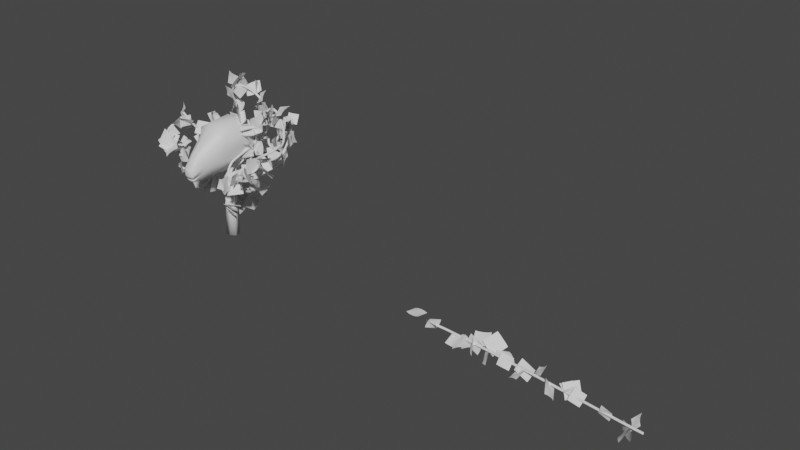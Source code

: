 # Source: SheepHeadPole.blend  (saved by Blender 3.3.6; exported with 4.5.12 LTS)
import bpy
from mathutils import Matrix  # noqa: F401  (used for matrix-valued properties, if any)

bpy.ops.wm.read_factory_settings(use_empty=True)
scene = bpy.context.scene
scene.name = 'Scene'

# ---- collections
col_collection = bpy.data.collections.new('Collection'); scene.collection.children.link(col_collection)

# ---- materials (node trees are filled in below, after node groups)
mat_material = bpy.data.materials.new('Material')
mat_material.alpha_threshold = 0.0
mat_material.use_transparent_shadow = False
mat_material.roughness = 0.5
mat_material.line_color = (0.0, 0.0, 0.0, 1.0)
mat_material_001 = bpy.data.materials.new('Material.001')
mat_material_001.use_transparent_shadow = False
mat_material_002 = bpy.data.materials.new('Material.002')
mat_material_002.use_transparent_shadow = False

# ---- node groups
ng_geometry_nodes = bpy.data.node_groups.new('Geometry Nodes', 'GeometryNodeTree')
_s = ng_geometry_nodes.interface.new_socket(name='Geometry', in_out='OUTPUT', socket_type='NodeSocketGeometry')
_s = ng_geometry_nodes.interface.new_socket(name='Geometry', in_out='INPUT', socket_type='NodeSocketGeometry')
_s = ng_geometry_nodes.interface.new_socket(name='Radius', in_out='INPUT', socket_type='NodeSocketFloat')
_s.subtype = 'DISTANCE'
_s.default_value = 1.0
_s.min_value = 0.0
_s = ng_geometry_nodes.interface.new_socket(name='Density Max', in_out='INPUT', socket_type='NodeSocketFloat')
_s.default_value = 10.0
_s.min_value = 0.0
ng_geometry_nodes.is_modifier = True
# nodes of 'Geometry Nodes' reference scene objects; filled in after objects exist

# ---- material node trees
mat_material.use_nodes = True; mat_material.node_tree.nodes.clear()
_N = mat_material.node_tree.nodes; _L = mat_material.node_tree.links
n0 = _N.new('ShaderNodeOutputMaterial'); n0.name = 'Material Output'; n0.location = (300, 300)
n1 = _N.new('ShaderNodeBsdfPrincipled'); n1.name = 'Principled BSDF'; n1.location = (10, 300)
n1.distribution = 'GGX'
n1.subsurface_method = 'RANDOM_WALK_SKIN'
n1.inputs[3].default_value = 1.45
n1.inputs[27].default_value = (0.0, 0.0, 0.0, 1.0)
n1.inputs[28].default_value = 1.0
_L.new(n1.outputs[0], n0.inputs[0])
n0.is_active_output = True
mat_material_001.use_nodes = True; mat_material_001.node_tree.nodes.clear()
_N = mat_material_001.node_tree.nodes; _L = mat_material_001.node_tree.links
n0 = _N.new('ShaderNodeBsdfPrincipled'); n0.name = 'Principled BSDF'; n0.location = (10, 300)
n0.distribution = 'GGX'
n0.subsurface_method = 'RANDOM_WALK_SKIN'
n0.inputs[3].default_value = 1.45
n0.inputs[27].default_value = (0.0, 0.0, 0.0, 1.0)
n0.inputs[28].default_value = 1.0
n1 = _N.new('ShaderNodeOutputMaterial'); n1.name = 'Material Output'; n1.location = (300, 300)
_L.new(n0.outputs[0], n1.inputs[0])
n1.is_active_output = True
mat_material_002.use_nodes = True; mat_material_002.node_tree.nodes.clear()
_N = mat_material_002.node_tree.nodes; _L = mat_material_002.node_tree.links
n0 = _N.new('ShaderNodeBsdfPrincipled'); n0.name = 'Principled BSDF'; n0.location = (10, 300)
n0.distribution = 'GGX'
n0.subsurface_method = 'RANDOM_WALK_SKIN'
n0.inputs[3].default_value = 1.45
n0.inputs[27].default_value = (0.0, 0.0, 0.0, 1.0)
n0.inputs[28].default_value = 1.0
n1 = _N.new('ShaderNodeOutputMaterial'); n1.name = 'Material Output'; n1.location = (300, 300)
_L.new(n0.outputs[0], n1.inputs[0])
n1.is_active_output = True

# ---- world
world_world = bpy.data.worlds.new('World'); scene.world = world_world
world_world.use_nodes = True; world_world.node_tree.nodes.clear()
_N = world_world.node_tree.nodes; _L = world_world.node_tree.links
n0 = _N.new('ShaderNodeOutputWorld'); n0.name = 'World Output'; n0.location = (300, 300)
n1 = _N.new('ShaderNodeBackground'); n1.name = 'Background'; n1.location = (10, 300)
n1.inputs[0].default_value = (0.05088, 0.05088, 0.05088, 1.0)
_L.new(n1.outputs[0], n0.inputs[0])
n0.is_active_output = True
world_world.color = (0.05088, 0.05088, 0.05088)
world_world.use_sun_shadow = False
world_world.sun_shadow_jitter_overblur = 0.0

# ---- meshes
me_cube_001 = bpy.data.meshes.new('Cube.001')
me_cube_001.from_pydata([(0.0, -3.036, -1.669), (0.0, -3.108, -0.8911), (0.0, 1.485, 1.869), (0.4043, -2.931, -1.648), (0.3851, -3.003, -0.9094), (1.148, 1.485, -0.9516), (1.215, 1.485, 1.432), (0.0, -2.883, -1.957), (0.3105, -2.768, -1.919), (0.5872, 1.485, -1.802), (0.0, 1.485, -1.893), (0.0, -3.128, -1.441), (1.268, 1.485, 0.05483), (0.4236, -3.024, -1.413), (0.7874, -1.27, -1.071), (0.7953, -0.9541, 0.9485), (0.0, -0.9541, 1.107), (0.0, -1.206, -1.899), (0.5482, -1.206, -1.808), (0.9024, -1.299, -0.3815), (0.4822, 1.485, 1.869), (0.2599, -3.005, -1.671), (0.2503, -3.077, -0.8911), (0.1873, 1.485, -1.893), (0.2011, -2.852, -1.957), (0.2695, -3.098, -1.432), (0.3103, -0.9541, 1.107), (0.2741, -1.206, -1.899), (0.0, 2.646, 1.301), (1.073, 2.646, -0.7023), (0.9909, 2.646, 1.193), (0.5704, 2.646, -1.295), (0.0, 2.646, -1.358), (1.155, 2.646, -0.01452), (0.5074, 2.646, 1.301), (0.2971, 2.646, -1.358), (1.1, -0.4268, -0.943), (0.5677, -0.4268, -1.802), (1.376, -0.4023, 1.21), (0.0, -0.3957, 1.715), (0.0, -0.4268, -1.893), (1.202, -0.4268, 0.06336), (0.2307, -0.4268, -1.893), (0.548, -0.4009, 1.703), (0.4084, -2.282, -0.01612), (0.0, -2.282, 0.04488), (0.0, -2.034, -2.048), (0.6259, -2.12, -0.8975), (0.5587, -2.106, -1.359), (0.4121, -2.033, -1.986), (0.1863, -2.282, 0.04488), (0.2204, -2.033, -2.052), (0.2599, -3.013, -1.659), (0.4043, -2.939, -1.635), (0.0, -3.043, -1.656), (0.0, -2.939, -1.635), (0.0, -2.106, -1.359), (0.0, -2.931, -1.648), (0.0, 3.363, -0.7375), (0.0, 3.413, 0.4224), (0.8058, 3.148, -0.7346), (0.6946, 3.315, 0.4434), (0.5268, 3.131, -0.9845), (0.0, 3.127, -1.017), (0.0, 3.422, -0.3509), (0.8495, 3.176, -0.3365), (0.5151, 3.362, -0.7419), (0.4934, 3.413, 0.4224), (0.382, 3.127, -1.017), (0.537, 3.424, -0.337)], [], [(23, 10, 32, 35), (47, 44, 4, 13), (25, 22, 1, 11), (51, 49, 8, 24), (48, 3, 8, 49), (20, 6, 30, 34), (21, 0, 7, 24), (53, 48, 47, 13), (53, 13, 25, 52), (5, 9, 31, 29), (50, 22, 4, 44), (43, 26, 15, 38), (36, 41, 19, 14), (36, 14, 18, 37), (42, 37, 18, 27), (41, 38, 15, 19), (40, 42, 27, 17), (39, 16, 26, 43), (45, 1, 22, 50), (6, 12, 33, 30), (11, 54, 52, 25), (3, 21, 24, 8), (12, 5, 29, 33), (46, 51, 24, 7), (13, 4, 22, 25), (2, 20, 34, 28), (31, 35, 68, 62), (29, 31, 62, 60), (30, 33, 65, 61), (28, 34, 67, 59), (33, 29, 60, 65), (35, 32, 63, 68), (9, 23, 35, 31), (2, 39, 43, 20), (10, 23, 42, 40), (12, 6, 38, 41), (23, 9, 37, 42), (5, 36, 37, 9), (5, 12, 41, 36), (20, 43, 38, 6), (17, 27, 51, 46), (16, 45, 50, 26), (26, 50, 44, 15), (14, 19, 47, 48), (14, 48, 49, 18), (27, 18, 49, 51), (19, 15, 44, 47), (48, 53, 55, 56), (57, 3, 48, 56), (3, 57, 0, 21), (54, 55, 53, 52), (69, 67, 61, 65), (66, 60, 62, 68), (66, 69, 65, 60), (58, 64, 69, 66), (58, 66, 68, 63), (64, 59, 67, 69), (34, 30, 61, 67)])
me_cube_001.polygons.foreach_set('use_smooth', [True] * 58)
_uv = me_cube_001.uv_layers.new(name='UVMap')
_uv.uv.foreach_set('vector', [0.375, 0.375, 0.375, 0.25, 0.375, 0.25, 0.375, 0.375, 0.4824, 0.6875, 0.625, 0.6875, 0.625, 0.75, 0.4824, 0.75, 0.4824, 0.875, 0.625, 0.875, 0.625, 1.0, 0.4824, 1.0, 0.375, 0.75, 0.375, 0.6875, 0.375, 0.75, 0.375, 0.875, 0.375, 0.6875, 0.375, 0.75, 0.375, 0.75, 0.375, 0.6875, 0.625, 0.375, 0.625, 0.5, 0.625, 0.5, 0.625, 0.375, 0.375, 0.875, 0.375, 1.0, 0.375, 1.0, 0.375, 0.875, 0.0, 0.0, 0.375, 0.6875, 0.4824, 0.6875, 0.4824, 0.75, 0.0, 0.0, 0.4824, 0.75, 0.4824, 0.875, 0.0, 0.0, 0.375, 0.5, 0.375, 0.5, 0.375, 0.5, 0.375, 0.5, 0.625, 0.75, 0.625, 0.875, 0.625, 0.75, 0.625, 0.6875, 0.625, 0.5, 0.625, 0.625, 0.625, 0.625, 0.625, 0.5625, 0.375, 0.5625, 0.4824, 0.5625, 0.4824, 0.625, 0.375, 0.625, 0.375, 0.5625, 0.375, 0.625, 0.375, 0.625, 0.375, 0.5625, 0.375, 0.5, 0.375, 0.5625, 0.375, 0.625, 0.375, 0.625, 0.4824, 0.5625, 0.625, 0.5625, 0.625, 0.625, 0.4824, 0.625, 0.375, 0.4375, 0.375, 0.5, 0.375, 0.625, 0.375, 0.625, 0.625, 0.4375, 0.625, 0.625, 0.625, 0.625, 0.625, 0.5, 0.625, 0.8125, 0.625, 1.0, 0.625, 0.875, 0.625, 0.75, 0.625, 0.5, 0.4824, 0.5, 0.4824, 0.5, 0.625, 0.5, 0.4824, 1.0, 0.0, 0.0, 0.0, 0.0, 0.4824, 0.875, 0.375, 0.75, 0.375, 0.875, 0.375, 0.875, 0.375, 0.75, 0.4824, 0.5, 0.375, 0.5, 0.375, 0.5, 0.4824, 0.5, 0.375, 0.8125, 0.375, 0.75, 0.375, 0.875, 0.375, 1.0, 0.4824, 0.75, 0.625, 0.75, 0.625, 0.875, 0.4824, 0.875, 0.625, 0.25, 0.625, 0.375, 0.625, 0.375, 0.625, 0.25, 0.375, 0.5, 0.375, 0.375, 0.375, 0.375, 0.375, 0.5, 0.375, 0.5, 0.375, 0.5, 0.375, 0.5, 0.375, 0.5, 0.625, 0.5, 0.4824, 0.5, 0.4824, 0.5, 0.625, 0.5, 0.625, 0.25, 0.625, 0.375, 0.625, 0.375, 0.625, 0.25, 0.4824, 0.5, 0.375, 0.5, 0.375, 0.5, 0.4824, 0.5, 0.375, 0.375, 0.375, 0.25, 0.375, 0.25, 0.375, 0.375, 0.375, 0.5, 0.375, 0.375, 0.375, 0.375, 0.375, 0.5, 0.625, 0.25, 0.625, 0.4375, 0.625, 0.5, 0.625, 0.375, 0.375, 0.25, 0.375, 0.375, 0.375, 0.5, 0.375, 0.4375, 0.4824, 0.5, 0.625, 0.5, 0.625, 0.5625, 0.4824, 0.5625, 0.375, 0.375, 0.375, 0.5, 0.375, 0.5625, 0.375, 0.5, 0.375, 0.5, 0.375, 0.5625, 0.375, 0.5625, 0.375, 0.5, 0.375, 0.5, 0.4824, 0.5, 0.4824, 0.5625, 0.375, 0.5625, 0.625, 0.375, 0.625, 0.5, 0.625, 0.5625, 0.625, 0.5, 0.375, 0.625, 0.375, 0.625, 0.375, 0.75, 0.375, 0.8125, 0.625, 0.625, 0.625, 0.8125, 0.625, 0.75, 0.625, 0.625, 0.625, 0.625, 0.625, 0.75, 0.625, 0.6875, 0.625, 0.625, 0.375, 0.625, 0.4824, 0.625, 0.4824, 0.6875, 0.375, 0.6875, 0.375, 0.625, 0.375, 0.6875, 0.375, 0.6875, 0.375, 0.625, 0.375, 0.625, 0.375, 0.625, 0.375, 0.6875, 0.375, 0.75, 0.4824, 0.625, 0.625, 0.625, 0.625, 0.6875, 0.4824, 0.6875, 0.375, 0.6875, 0.0, 0.0, 0.0, 0.0, 0.0, 0.0, 0.0, 0.0, 0.375, 0.75, 0.375, 0.6875, 0.0, 0.0, 0.375, 0.75, 0.0, 0.0, 0.375, 1.0, 0.375, 0.875, 0.0, 0.0, 0.0, 0.0, 0.0, 0.0, 0.0, 0.0, 0.4824, 0.375, 0.625, 0.375, 0.625, 0.5, 0.4824, 0.5, 0.375, 0.375, 0.375, 0.5, 0.375, 0.5, 0.375, 0.375, 0.375, 0.375, 0.4824, 0.375, 0.4824, 0.5, 0.375, 0.5, 0.375, 0.25, 0.4824, 0.25, 0.4824, 0.375, 0.375, 0.375, 0.375, 0.25, 0.375, 0.375, 0.375, 0.375, 0.375, 0.25, 0.4824, 0.25, 0.625, 0.25, 0.625, 0.375, 0.4824, 0.375, 0.625, 0.375, 0.625, 0.5, 0.625, 0.5, 0.625, 0.375])
me_cube_001.materials.append(mat_material)
me_cube_001.update()
me_cube_010 = bpy.data.meshes.new('Cube.010')
me_cube_010.from_pydata([(2.153, -0.1071, 0.258), (1.921, 0.08538, 0.9505), (2.137, 0.004702, 0.1804), (1.868, 0.2203, 0.9301), (1.199, -0.06128, 0.7958), (1.505, -0.1505, 0.02716), (1.251, -0.1963, 0.8161), (1.521, -0.2622, 0.1048), (2.751, 0.3401, 0.5567), (2.705, 0.3726, 0.7571), (2.736, 0.3731, 0.5012), (2.693, 0.4528, 0.7392), (1.875, 0.2833, 0.7986), (1.954, 0.0803, 0.8292), (1.214, 0.005928, 0.6727), (1.293, -0.1971, 0.7033), (2.705, 0.4696, 0.6962), (2.723, 0.3724, 0.7338), (1.861, -0.2412, 0.8161), (1.394, -0.4555, 0.6026), (1.894, -0.2463, 0.6948), (1.436, -0.4563, 0.4898), (2.013, 0.2465, 0.3306), (2.086, 0.06061, 0.3586), (1.381, -0.01432, 0.2374), (1.454, -0.2002, 0.2654), (2.738, 0.4509, 0.5886), (2.762, 0.3632, 0.6125), (2.24, 0.1308, 0.8789), (2.24, 0.1263, 0.8501), (1.929, 0.3047, 0.5586), (1.981, 0.1697, 0.5789), (1.282, 0.03563, 0.4491), (1.335, -0.09934, 0.4694), (2.74, 0.4578, 0.6449), (2.763, 0.3719, 0.6683), (0.9878, -0.1589, 0.6413), (1.22, -0.2263, 0.0597), (1.028, -0.261, 0.6567), (1.232, -0.3109, 0.1184), (0.9991, -0.108, 0.5482), (1.059, -0.2616, 0.5713), (1.136, -0.4571, 0.4951), (1.167, -0.4577, 0.4097), (1.126, -0.1233, 0.2188), (1.181, -0.264, 0.24), (1.051, -0.08552, 0.379), (1.091, -0.1877, 0.3944)], [], [(1, 9, 11, 3), (0, 7, 5, 2), (7, 39, 37, 5), (3, 4, 6, 1), (12, 14, 4, 3), (23, 25, 7, 0), (16, 11, 9, 17), (2, 10, 8, 0), (17, 29, 20, 13), (22, 26, 10, 2), (3, 11, 16, 12), (31, 35, 17, 13), (34, 16, 17, 35), (13, 20, 21, 15), (30, 32, 14, 12), (32, 46, 40, 14), (18, 19, 21, 20), (6, 19, 18, 1), (5, 37, 44, 24), (19, 42, 43, 21), (2, 5, 24, 22), (10, 26, 27, 8), (0, 8, 27, 23), (30, 34, 26, 22), (31, 33, 25, 23), (20, 29, 28, 18), (9, 28, 29, 17), (1, 18, 28, 9), (13, 15, 33, 31), (12, 16, 34, 30), (4, 36, 38, 6), (22, 24, 32, 30), (26, 34, 35, 27), (23, 27, 35, 31), (40, 41, 38, 36), (46, 47, 41, 40), (41, 43, 42, 38), (37, 39, 45, 44), (44, 45, 47, 46), (24, 44, 46, 32), (6, 38, 42, 19), (14, 40, 36, 4), (25, 45, 39, 7), (21, 43, 41, 15), (15, 41, 47, 33), (33, 47, 45, 25)])
me_cube_010.polygons.foreach_set('use_smooth', [True] * 46)
_uv = me_cube_010.uv_layers.new(name='UVMap')
_uv.uv.foreach_set('vector', [0.625, 0.75, 0.625, 0.75, 0.625, 0.5, 0.625, 0.5, 0.375, 0.75, 0.375, 0.75, 0.375, 0.5, 0.375, 0.5, 0.375, 0.75, 0.375, 0.75, 0.375, 0.5, 0.375, 0.5, 0.625, 0.5, 0.625, 0.5, 0.625, 0.75, 0.625, 0.75, 0.5865, 0.5, 0.5865, 0.5, 0.625, 0.5, 0.625, 0.5, 0.4371, 0.75, 0.4371, 0.75, 0.375, 0.75, 0.375, 0.75, 0.5865, 0.5, 0.625, 0.5, 0.625, 0.75, 0.5865, 0.75, 0.375, 0.5, 0.375, 0.5, 0.375, 0.75, 0.375, 0.75, 0.5865, 0.75, 0.5865, 0.75, 0.5865, 0.75, 0.5865, 0.75, 0.4371, 0.5, 0.4371, 0.5, 0.375, 0.5, 0.375, 0.5, 0.625, 0.5, 0.625, 0.5, 0.5865, 0.5, 0.5865, 0.5, 0.5118, 0.75, 0.5118, 0.75, 0.5865, 0.75, 0.5865, 0.75, 0.5118, 0.5, 0.5865, 0.5, 0.5865, 0.75, 0.5118, 0.75, 0.5865, 0.75, 0.5865, 0.75, 0.5865, 0.75, 0.5865, 0.75, 0.5118, 0.5, 0.5118, 0.5, 0.5865, 0.5, 0.5865, 0.5, 0.5118, 0.5, 0.5118, 0.5, 0.5865, 0.5, 0.5865, 0.5, 0.625, 0.75, 0.625, 0.75, 0.5865, 0.75, 0.5865, 0.75, 0.625, 0.75, 0.625, 0.75, 0.625, 0.75, 0.625, 0.75, 0.375, 0.5, 0.375, 0.5, 0.4371, 0.5, 0.4371, 0.5, 0.625, 0.75, 0.625, 0.75, 0.5865, 0.75, 0.5865, 0.75, 0.375, 0.5, 0.375, 0.5, 0.4371, 0.5, 0.4371, 0.5, 0.375, 0.5, 0.4371, 0.5, 0.4371, 0.75, 0.375, 0.75, 0.375, 0.75, 0.375, 0.75, 0.4371, 0.75, 0.4371, 0.75, 0.5118, 0.5, 0.5118, 0.5, 0.4371, 0.5, 0.4371, 0.5, 0.5118, 0.75, 0.5118, 0.75, 0.4371, 0.75, 0.4371, 0.75, 0.5865, 0.75, 0.5865, 0.75, 0.625, 0.75, 0.625, 0.75, 0.625, 0.75, 0.625, 0.75, 0.5865, 0.75, 0.5865, 0.75, 0.625, 0.75, 0.625, 0.75, 0.625, 0.75, 0.625, 0.75, 0.5865, 0.75, 0.5865, 0.75, 0.5118, 0.75, 0.5118, 0.75, 0.5865, 0.5, 0.5865, 0.5, 0.5118, 0.5, 0.5118, 0.5, 0.625, 0.5, 0.625, 0.5, 0.625, 0.75, 0.625, 0.75, 0.4371, 0.5, 0.4371, 0.5, 0.5118, 0.5, 0.5118, 0.5, 0.4371, 0.5, 0.5118, 0.5, 0.5118, 0.75, 0.4371, 0.75, 0.4371, 0.75, 0.4371, 0.75, 0.5118, 0.75, 0.5118, 0.75, 0.5865, 0.5, 0.5865, 0.75, 0.625, 0.75, 0.625, 0.5, 0.5118, 0.5, 0.5118, 0.75, 0.5865, 0.75, 0.5865, 0.5, 0.5865, 0.75, 0.5865, 0.75, 0.625, 0.75, 0.625, 0.75, 0.375, 0.5, 0.375, 0.75, 0.4371, 0.75, 0.4371, 0.5, 0.4371, 0.5, 0.4371, 0.75, 0.5118, 0.75, 0.5118, 0.5, 0.4371, 0.5, 0.4371, 0.5, 0.5118, 0.5, 0.5118, 0.5, 0.625, 0.75, 0.625, 0.75, 0.625, 0.75, 0.625, 0.75, 0.5865, 0.5, 0.5865, 0.5, 0.625, 0.5, 0.625, 0.5, 0.4371, 0.75, 0.4371, 0.75, 0.375, 0.75, 0.375, 0.75, 0.5865, 0.75, 0.5865, 0.75, 0.5865, 0.75, 0.5865, 0.75, 0.5865, 0.75, 0.5865, 0.75, 0.5118, 0.75, 0.5118, 0.75, 0.5118, 0.75, 0.5118, 0.75, 0.4371, 0.75, 0.4371, 0.75])
me_cube_010.materials.append(mat_material)
me_cube_010.update()
me_plane = bpy.data.meshes.new('Plane')
me_plane.from_pydata([(-0.5, 0.0, 0.09632), (0.5, 0.0, 0.09632), (-0.5, 1.0, 0.09632), (0.5, 1.0, 0.09632), (-0.5, 0.5, 0.09632), (0.0, 0.0, 0.0), (0.5, 0.5, 0.09632), (0.0, 1.0, 0.0), (0.0, 0.5, 0.0), (-0.5, 0.25, 0.09632), (0.25, 0.0, 0.01942), (0.5, 0.75, 0.09632), (-0.25, 1.0, 0.01942), (-0.5, 0.75, 0.09632), (-0.25, 0.0, 0.01942), (0.5, 0.25, 0.09632), (0.25, 1.0, 0.01942), (0.0, 0.75, 0.0), (0.0, 0.25, 0.0), (-0.25, 0.5, 0.01942), (0.25, 0.5, 0.01942), (0.25, 0.25, 0.01942), (-0.25, 0.25, 0.01942), (-0.25, 0.75, 0.01942), (0.25, 0.75, 0.01942)], [], [(24, 11, 3, 16), (23, 17, 7, 12), (22, 18, 8, 19), (21, 15, 6, 20), (18, 21, 20, 8), (5, 10, 21, 18), (10, 1, 15, 21), (9, 22, 19, 4), (0, 14, 22, 9), (14, 5, 18, 22), (13, 23, 12, 2), (4, 19, 23, 13), (19, 8, 17, 23), (17, 24, 16, 7), (8, 20, 24, 17), (20, 6, 11, 24)])
me_plane.polygons.foreach_set('use_smooth', [True] * 16)
_uv = me_plane.uv_layers.new(name='UVMap')
_uv.uv.foreach_set('vector', [0.75, 0.75, 1.0, 0.75, 1.0, 1.0, 0.75, 1.0, 0.25, 0.75, 0.5, 0.75, 0.5, 1.0, 0.25, 1.0, 0.25, 0.25, 0.5, 0.25, 0.5, 0.5, 0.25, 0.5, 0.75, 0.25, 1.0, 0.25, 1.0, 0.5, 0.75, 0.5, 0.5, 0.25, 0.75, 0.25, 0.75, 0.5, 0.5, 0.5, 0.5, 0.0, 0.75, 0.0, 0.75, 0.25, 0.5, 0.25, 0.75, 0.0, 1.0, 0.0, 1.0, 0.25, 0.75, 0.25, 0.0, 0.25, 0.25, 0.25, 0.25, 0.5, 0.0, 0.5, 0.0, 0.0, 0.25, 0.0, 0.25, 0.25, 0.0, 0.25, 0.25, 0.0, 0.5, 0.0, 0.5, 0.25, 0.25, 0.25, 0.0, 0.75, 0.25, 0.75, 0.25, 1.0, 0.0, 1.0, 0.0, 0.5, 0.25, 0.5, 0.25, 0.75, 0.0, 0.75, 0.25, 0.5, 0.5, 0.5, 0.5, 0.75, 0.25, 0.75, 0.5, 0.75, 0.75, 0.75, 0.75, 1.0, 0.5, 1.0, 0.5, 0.5, 0.75, 0.5, 0.75, 0.75, 0.5, 0.75, 0.75, 0.5, 1.0, 0.5, 1.0, 0.75, 0.75, 0.75])
me_plane.update()
me_cube_011 = bpy.data.meshes.new('Cube.011')
me_cube_011.from_pydata([(-0.3569, -0.4226, -2.516), (-0.2634, -0.393, 3.364), (-0.4809, 0.1674, -2.516), (-0.3782, 0.1531, 3.364), (0.4293, -0.1876, -2.516), (0.4644, -0.1754, 3.364), (0.388, 0.2888, -2.516), (0.4261, 0.2655, 3.364), (-0.02192, 0.4166, -2.516), (0.04669, 0.3838, 3.364), (0.06848, -0.4097, -2.516), (0.1304, -0.381, 3.364), (-0.2639, -0.393, -0.5139), (-0.3786, 0.1531, -0.5139), (0.4257, 0.2655, -0.5139), (0.464, -0.1754, -0.5139), (0.1299, -0.381, -0.5139), (0.04626, 0.3838, -0.5139), (-0.1297, -0.4002, 1.918), (-0.2652, 0.1403, 1.949), (0.5252, 0.2736, 2.08), (0.5808, -0.1642, 2.046), (0.259, -0.3777, 1.978), (0.1454, 0.3812, 2.033)], [], [(18, 1, 3, 19), (23, 9, 7, 20), (20, 7, 5, 21), (22, 11, 1, 18), (8, 6, 4, 10), (9, 3, 1, 11), (7, 9, 11, 5), (2, 8, 10, 0), (21, 5, 11, 22), (19, 3, 9, 23), (2, 13, 17, 8), (4, 15, 16, 10), (10, 16, 12, 0), (6, 14, 15, 4), (8, 17, 14, 6), (0, 12, 13, 2), (13, 19, 23, 17), (15, 21, 22, 16), (16, 22, 18, 12), (14, 20, 21, 15), (17, 23, 20, 14), (12, 18, 19, 13)])
me_cube_011.polygons.foreach_set('use_smooth', [True] * 22)
_uv = me_cube_011.uv_layers.new(name='UVMap')
_uv.uv.foreach_set('vector', [0.5625, 0.0, 0.625, 0.0, 0.625, 0.25, 0.5625, 0.25, 0.5625, 0.375, 0.625, 0.375, 0.625, 0.5, 0.5625, 0.5, 0.5625, 0.5, 0.625, 0.5, 0.625, 0.75, 0.5625, 0.75, 0.5625, 0.875, 0.625, 0.875, 0.625, 1.0, 0.5625, 1.0, 0.25, 0.5, 0.375, 0.5, 0.375, 0.75, 0.25, 0.75, 0.75, 0.5, 0.875, 0.5, 0.875, 0.75, 0.75, 0.75, 0.625, 0.5, 0.75, 0.5, 0.75, 0.75, 0.625, 0.75, 0.125, 0.5, 0.25, 0.5, 0.25, 0.75, 0.125, 0.75, 0.5625, 0.75, 0.625, 0.75, 0.625, 0.875, 0.5625, 0.875, 0.5625, 0.25, 0.625, 0.25, 0.625, 0.375, 0.5625, 0.375, 0.375, 0.25, 0.5, 0.25, 0.5, 0.375, 0.375, 0.375, 0.375, 0.75, 0.5, 0.75, 0.5, 0.875, 0.375, 0.875, 0.375, 0.875, 0.5, 0.875, 0.5, 1.0, 0.375, 1.0, 0.375, 0.5, 0.5, 0.5, 0.5, 0.75, 0.375, 0.75, 0.375, 0.375, 0.5, 0.375, 0.5, 0.5, 0.375, 0.5, 0.375, 0.0, 0.5, 0.0, 0.5, 0.25, 0.375, 0.25, 0.5, 0.25, 0.5625, 0.25, 0.5625, 0.375, 0.5, 0.375, 0.5, 0.75, 0.5625, 0.75, 0.5625, 0.875, 0.5, 0.875, 0.5, 0.875, 0.5625, 0.875, 0.5625, 1.0, 0.5, 1.0, 0.5, 0.5, 0.5625, 0.5, 0.5625, 0.75, 0.5, 0.75, 0.5, 0.375, 0.5625, 0.375, 0.5625, 0.5, 0.5, 0.5, 0.5, 0.0, 0.5625, 0.0, 0.5625, 0.25, 0.5, 0.25])
me_cube_011.materials.append(mat_material_001)
me_cube_011.update()

# ---- curves / text
cu_beziercurve = bpy.data.curves.new('BezierCurve', 'CURVE')
cu_beziercurve.dimensions = '3D'
_sp = cu_beziercurve.splines.new('BEZIER'); _sp.bezier_points.add(1)
_sp.bezier_points.foreach_set('co', [-1.0, 0.0, 0.0, 15.24, -0.5643, -0.7325])
_sp.bezier_points.foreach_set('handle_left', [-1.5, -0.5, 0.0, 14.24, -0.5643, -0.7325])
_sp.bezier_points.foreach_set('handle_right', [-0.5, 0.5, 0.0, 16.24, -0.5643, -0.7325])
for _p, _l, _r in zip(_sp.bezier_points, ['ALIGNED', 'ALIGNED'], ['ALIGNED', 'ALIGNED']): _p.handle_left_type = _l; _p.handle_right_type = _r
_sp.order_u = 0
_sp.order_v = 0
cu_beziercurve.use_path = True
cu_beziercurve.fill_mode = 'FULL'
cu_beziercurve_001 = bpy.data.curves.new('BezierCurve.001', 'CURVE')
cu_beziercurve_001.dimensions = '3D'
_sp = cu_beziercurve_001.splines.new('BEZIER'); _sp.bezier_points.add(9)
_sp.bezier_points.foreach_set('co', [-0.2142, 0.4713, -4.999, -0.1418, 0.9871, -4.239, 0.1018, 1.118, -2.468, -0.1836, 0.9897, -1.904, -0.6231, 1.277, -1.747, -1.133, 1.673, -0.917, -0.9163, 2.906, 0.5355, -0.3658, 3.384, -0.5995, -0.6107, 2.998, -0.9871, -0.8319, 3.119, -0.6815])
_sp.bezier_points.foreach_set('handle_left', [-0.2296, 0.4881, -5.305, -0.2935, 0.9101, -4.495, 0.2983, 1.205, -3.113, -0.09213, 0.9543, -1.994, -0.5254, 1.31, -1.898, -1.066, 1.522, -1.104, -1.171, 2.461, 0.4275, -0.3426, 3.458, -0.1565, -0.4075, 2.926, -1.273, -0.8264, 3.114, -0.7606])
_sp.bezier_points.foreach_set('handle_right', [-0.1988, 0.4545, -4.693, 0.2249, 1.173, -3.622, 0.06329, 1.101, -2.341, -0.3091, 1.038, -1.78, -0.7565, 1.233, -1.541, -1.274, 1.989, -0.5239, -0.6977, 3.288, 0.6283, -0.3843, 3.325, -0.9525, -0.6558, 3.014, -0.9237, -0.8375, 3.123, -0.6024])
for _p, _l, _r in zip(_sp.bezier_points, ['ALIGNED', 'ALIGNED', 'ALIGNED', 'ALIGNED', 'ALIGNED', 'ALIGNED', 'ALIGNED', 'ALIGNED', 'ALIGNED', 'ALIGNED'], ['ALIGNED', 'ALIGNED', 'ALIGNED', 'ALIGNED', 'ALIGNED', 'ALIGNED', 'ALIGNED', 'ALIGNED', 'ALIGNED', 'ALIGNED']): _p.handle_left_type = _l; _p.handle_right_type = _r
_sp.order_u = 0
_sp.order_v = 0
_sp = cu_beziercurve_001.splines.new('BEZIER'); _sp.bezier_points.add(6)
_sp.bezier_points.foreach_set('co', [0.5484, 0.7203, -4.505, 0.4872, 1.026, -1.901, 0.6017, 1.138, -1.776, 1.112, 2.307, 0.858, 1.091, 2.139, 1.292, 0.5574, 1.781, 2.071, 0.5783, 1.853, 2.646])
_sp.bezier_points.foreach_set('handle_left', [0.477, 0.9285, -5.35, 0.7148, 0.7135, -2.685, 0.5605, 1.096, -1.809, 1.151, 2.632, -0.1089, 1.125, 2.17, 1.223, 0.5473, 1.793, 2.023, 0.6027, 1.773, 2.526])
_sp.bezier_points.foreach_set('handle_right', [0.6198, 0.512, -3.659, 0.4656, 1.056, -1.827, 1.22, 1.773, -1.27, 1.109, 2.281, 0.9366, 1.008, 2.064, 1.456, 0.5865, 1.744, 2.209, 0.5538, 1.932, 2.766])
for _p, _l, _r in zip(_sp.bezier_points, ['ALIGNED', 'ALIGNED', 'ALIGNED', 'ALIGNED', 'ALIGNED', 'ALIGNED', 'ALIGNED'], ['ALIGNED', 'ALIGNED', 'ALIGNED', 'ALIGNED', 'ALIGNED', 'ALIGNED', 'ALIGNED']): _p.handle_left_type = _l; _p.handle_right_type = _r
_sp.order_u = 0
_sp.order_v = 0
_sp = cu_beziercurve_001.splines.new('BEZIER'); _sp.bezier_points.add(5)
_sp.bezier_points.foreach_set('co', [0.3495, 2.884, -3.389, -1.208, 2.631, -1.893, -3.662, 3.766, -0.07178, -2.831, 1.957, -0.1906, -2.099, 2.24, -0.9508, -2.489, 2.33, -0.6304])
_sp.bezier_points.foreach_set('handle_left', [0.7114, 3.532, -3.942, -0.7132, 1.871, -2.074, -3.412, 4.929, -0.7036, -3.244, 2.38, 0.03512, -1.798, 1.731, -1.046, -2.797, 2.646, -0.462])
_sp.bezier_points.foreach_set('handle_right', [-0.01245, 2.236, -2.835, -1.929, 3.738, -1.628, -3.779, 3.22, 0.2251, -2.44, 1.556, -0.4043, -2.337, 2.641, -0.8761, -2.18, 2.014, -0.7988])
for _p, _l, _r in zip(_sp.bezier_points, ['ALIGNED', 'ALIGNED', 'ALIGNED', 'ALIGNED', 'ALIGNED', 'ALIGNED'], ['ALIGNED', 'ALIGNED', 'ALIGNED', 'ALIGNED', 'ALIGNED', 'ALIGNED']): _p.handle_left_type = _l; _p.handle_right_type = _r
_sp.order_u = 0
_sp.order_v = 0
_sp = cu_beziercurve_001.splines.new('BEZIER'); _sp.bezier_points.add(3)
_sp.bezier_points.foreach_set('co', [-0.001701, 3.161, -2.058, 1.345, 3.887, 0.8856, -0.8289, 3.291, 3.521, -1.881, 3.622, 1.87])
_sp.bezier_points.foreach_set('handle_left', [-0.0141, 2.905, -2.641, 1.371, 3.61, 0.1545, -0.04089, 4.012, 3.266, -2.028, 3.123, 2.707])
_sp.bezier_points.foreach_set('handle_right', [0.01355, 3.475, -1.342, 1.309, 4.277, 1.912, -1.276, 2.881, 3.665, -1.791, 3.93, 1.353])
for _p, _l, _r in zip(_sp.bezier_points, ['ALIGNED', 'ALIGNED', 'ALIGNED', 'ALIGNED'], ['ALIGNED', 'ALIGNED', 'ALIGNED', 'ALIGNED']): _p.handle_left_type = _l; _p.handle_right_type = _r
_sp.order_u = 0
_sp.order_v = 0
_sp = cu_beziercurve_001.splines.new('BEZIER'); _sp.bezier_points.add(5)
_sp.bezier_points.foreach_set('co', [0.6501, 1.549, -4.003, 0.7625, 1.829, -2.423, 1.927, 2.417, 1.275, 3.266, 2.67, 2.785, 4.665, 1.908, 0.6093, 3.115, 2.106, 0.6566])
_sp.bezier_points.foreach_set('handle_left', [0.6458, 1.507, -4.159, 0.6872, 1.805, -2.564, 1.574, 2.167, 0.2088, 2.549, 2.789, 2.907, 5.141, 2.056, 1.357, 3.09, 1.934, 0.0175])
_sp.bezier_points.foreach_set('handle_right', [0.6545, 1.591, -3.848, 1.299, 2.0, -1.42, 2.153, 2.577, 1.958, 4.14, 2.525, 2.636, 4.314, 1.799, 0.05826, 3.141, 2.277, 1.296])
for _p, _l, _r in zip(_sp.bezier_points, ['ALIGNED', 'ALIGNED', 'ALIGNED', 'ALIGNED', 'ALIGNED', 'ALIGNED'], ['ALIGNED', 'ALIGNED', 'ALIGNED', 'ALIGNED', 'ALIGNED', 'ALIGNED']): _p.handle_left_type = _l; _p.handle_right_type = _r
_sp.order_u = 0
_sp.order_v = 0
_sp = cu_beziercurve_001.splines.new('BEZIER'); _sp.bezier_points.add(5)
_sp.bezier_points.foreach_set('co', [-0.2711, 0.8766, -4.286, -0.138, 0.965, -3.357, -0.2215, 0.4862, -1.945, -0.6035, 0.3909, -1.765, -1.228, -0.5188, -1.302, -0.8669, -0.9294, -1.871])
_sp.bezier_points.foreach_set('handle_left', [-0.2622, 0.7827, -4.451, -0.1483, 0.9658, -3.546, -0.2614, 0.8094, -2.282, -0.4664, 0.4169, -1.801, -1.254, -0.156, -1.263, -0.8515, -1.339, -1.834])
_sp.bezier_points.foreach_set('handle_right', [-0.28, 0.9705, -4.122, -0.1141, 0.9632, -2.912, -0.2093, 0.3867, -1.841, -1.091, 0.2986, -1.634, -1.199, -0.927, -1.345, -0.8824, -0.5197, -1.907])
for _p, _l, _r in zip(_sp.bezier_points, ['ALIGNED', 'ALIGNED', 'ALIGNED', 'ALIGNED', 'ALIGNED', 'ALIGNED'], ['ALIGNED', 'ALIGNED', 'ALIGNED', 'ALIGNED', 'ALIGNED', 'ALIGNED']): _p.handle_left_type = _l; _p.handle_right_type = _r
_sp.order_u = 0
_sp.order_v = 0
_sp = cu_beziercurve_001.splines.new('BEZIER'); _sp.bezier_points.add(2)
_sp.bezier_points.foreach_set('co', [-1.251, 0.989, 0.05668, -1.49, -0.4196, 0.8741, -2.223, -1.2, 2.358])
_sp.bezier_points.foreach_set('handle_left', [-1.23, 1.172, -0.1286, -1.444, -0.2062, 0.5805, -1.719, -1.221, 1.974])
_sp.bezier_points.foreach_set('handle_right', [-1.273, 0.8064, 0.242, -1.564, -0.7663, 1.351, -2.907, -1.173, 2.879])
for _p, _l, _r in zip(_sp.bezier_points, ['ALIGNED', 'ALIGNED', 'ALIGNED'], ['ALIGNED', 'ALIGNED', 'ALIGNED']): _p.handle_left_type = _l; _p.handle_right_type = _r
_sp.order_u = 0
_sp.order_v = 0
_sp = cu_beziercurve_001.splines.new('BEZIER'); _sp.bezier_points.add(5)
_sp.bezier_points.foreach_set('co', [-0.1204, 0.4614, -5.753, -0.1316, 0.3949, -4.133, -0.5047, 0.858, -3.593, -1.636, 0.1252, -2.934, -2.762, -0.1349, -4.106, -2.13, 0.1192, -4.166])
_sp.bezier_points.foreach_set('handle_left', [-0.3508, 0.6391, -5.961, -0.07402, 0.3986, -4.486, -0.4558, 0.9068, -3.743, -1.226, 0.3028, -3.056, -3.37, -0.4756, -3.41, -2.133, 0.1653, -4.478])
_sp.bezier_points.foreach_set('handle_right', [0.2693, 0.1609, -5.401, -0.1582, 0.3932, -3.97, -0.6417, 0.7211, -3.172, -2.508, -0.252, -2.675, -2.567, -0.02578, -4.329, -2.128, 0.07312, -3.854])
for _p, _l, _r in zip(_sp.bezier_points, ['ALIGNED', 'ALIGNED', 'ALIGNED', 'ALIGNED', 'ALIGNED', 'ALIGNED'], ['ALIGNED', 'ALIGNED', 'ALIGNED', 'ALIGNED', 'ALIGNED', 'ALIGNED']): _p.handle_left_type = _l; _p.handle_right_type = _r
_sp.order_u = 0
_sp.order_v = 0
_sp = cu_beziercurve_001.splines.new('BEZIER'); _sp.bezier_points.add(4)
_sp.bezier_points.foreach_set('co', [-3.587, -1.002, -2.339, -3.032, 2.162, -1.276, -4.908, -0.8868, -0.5395, -4.007, 0.07243, -1.18, -4.147, -0.0687, -1.075])
_sp.bezier_points.foreach_set('handle_left', [-4.468, -1.482, -1.454, -2.241, 2.135, -2.332, -5.806, -0.1235, 1.073, -4.016, -0.5594, -1.526, -4.105, 0.06181, -1.056])
_sp.bezier_points.foreach_set('handle_right', [-2.707, -0.5211, -3.224, -4.231, 2.203, 0.3209, -4.584, -1.162, -1.121, -4.005, 0.1937, -1.114, -4.189, -0.1992, -1.094])
for _p, _l, _r in zip(_sp.bezier_points, ['ALIGNED', 'ALIGNED', 'ALIGNED', 'ALIGNED', 'ALIGNED'], ['ALIGNED', 'ALIGNED', 'ALIGNED', 'ALIGNED', 'ALIGNED']): _p.handle_left_type = _l; _p.handle_right_type = _r
_sp.order_u = 0
_sp.order_v = 0
_sp = cu_beziercurve_001.splines.new('BEZIER'); _sp.bezier_points.add(5)
_sp.bezier_points.foreach_set('co', [0.4875, 0.9521, -5.285, 0.2989, 4.645, -2.209, 1.644, 5.898, 0.3753, 2.381, 3.24, -1.909, 1.508, 3.82, -2.045, 1.79, 3.739, -1.884])
_sp.bezier_points.foreach_set('handle_left', [0.5853, -0.518, -5.314, 0.2246, 3.918, -3.079, 0.6179, 6.857, 0.5233, 3.681, 3.076, -0.9329, 1.279, 3.614, -2.477, 1.691, 3.858, -1.84])
_sp.bezier_points.foreach_set('handle_right', [0.4121, 2.086, -5.263, 0.3911, 5.549, -1.126, 2.831, 4.788, 0.2041, 1.959, 3.294, -2.226, 1.577, 3.883, -1.914, 1.889, 3.62, -1.927])
for _p, _l, _r in zip(_sp.bezier_points, ['ALIGNED', 'ALIGNED', 'ALIGNED', 'ALIGNED', 'ALIGNED', 'ALIGNED'], ['ALIGNED', 'ALIGNED', 'ALIGNED', 'ALIGNED', 'ALIGNED', 'ALIGNED']): _p.handle_left_type = _l; _p.handle_right_type = _r
_sp.order_u = 0
_sp.order_v = 0
_sp = cu_beziercurve_001.splines.new('BEZIER'); _sp.bezier_points.add(3)
_sp.bezier_points.foreach_set('co', [-0.3385, 3.341, -4.22, -0.8265, 5.373, -2.406, -1.773, 6.242, -2.287, -1.424, 5.574, -2.716])
_sp.bezier_points.foreach_set('handle_left', [-0.1687, 2.661, -4.821, -0.4495, 4.662, -2.857, -1.564, 6.492, -1.824, -1.778, 5.719, -2.87])
_sp.bezier_points.foreach_set('handle_right', [-0.5083, 4.02, -3.62, -1.058, 5.809, -2.13, -1.925, 6.06, -2.624, -1.071, 5.429, -2.562])
for _p, _l, _r in zip(_sp.bezier_points, ['ALIGNED', 'ALIGNED', 'ALIGNED', 'ALIGNED'], ['ALIGNED', 'ALIGNED', 'ALIGNED', 'ALIGNED']): _p.handle_left_type = _l; _p.handle_right_type = _r
_sp.order_u = 0
_sp.order_v = 0
_sp = cu_beziercurve_001.splines.new('BEZIER'); _sp.bezier_points.add(4)
_sp.bezier_points.foreach_set('co', [0.4161, 1.704, -5.19, 1.854, 2.07, -3.416, 2.829, 0.9418, -0.9013, 3.803, 0.2024, -0.1419, 5.176, 1.231, 0.9779])
_sp.bezier_points.foreach_set('handle_left', [0.1051, 1.642, -5.631, 1.856, 2.186, -3.947, 2.461, 1.249, -1.315, 3.49, 0.4456, -0.4133, 5.25, 0.383, 0.5984])
_sp.bezier_points.foreach_set('handle_right', [1.15, 1.85, -4.148, 1.851, 1.935, -2.797, 3.107, 0.709, -0.5878, 4.409, -0.27, 0.3854, 5.101, 2.08, 1.357])
for _p, _l, _r in zip(_sp.bezier_points, ['ALIGNED', 'ALIGNED', 'ALIGNED', 'ALIGNED', 'ALIGNED'], ['ALIGNED', 'ALIGNED', 'ALIGNED', 'ALIGNED', 'ALIGNED']): _p.handle_left_type = _l; _p.handle_right_type = _r
_sp.order_u = 0
_sp.order_v = 0
_sp = cu_beziercurve_001.splines.new('BEZIER'); _sp.bezier_points.add(3)
_sp.bezier_points.foreach_set('co', [3.708, 0.2865, -0.2215, 4.99, -1.104, -0.2256, 3.292, -1.149, -1.255, 3.664, -1.077, -0.9987])
_sp.bezier_points.foreach_set('handle_left', [3.216, 0.4177, -0.2096, 5.185, -0.7394, 0.07227, 3.661, -1.696, -1.31, 3.417, -0.809, -1.011])
_sp.bezier_points.foreach_set('handle_right', [4.2, 0.1554, -0.2334, 4.736, -1.578, -0.6126, 3.088, -0.8469, -1.225, 3.912, -1.346, -0.9858])
for _p, _l, _r in zip(_sp.bezier_points, ['ALIGNED', 'ALIGNED', 'ALIGNED', 'ALIGNED'], ['ALIGNED', 'ALIGNED', 'ALIGNED', 'ALIGNED']): _p.handle_left_type = _l; _p.handle_right_type = _r
_sp.order_u = 0
_sp.order_v = 0
_sp = cu_beziercurve_001.splines.new('BEZIER'); _sp.bezier_points.add(4)
_sp.bezier_points.foreach_set('co', [1.253, 2.111, -0.4573, 1.267, 0.1258, -0.996, 1.562, -0.6486, -1.869, 2.118, -0.4482, -1.555, 2.492, -0.5875, -1.862])
_sp.bezier_points.foreach_set('handle_left', [1.176, 2.344, -0.4881, 1.257, 0.8937, -0.7125, 1.33, -0.5866, -1.724, 1.897, -0.4684, -1.568, 2.44, -0.6819, -2.034])
_sp.bezier_points.foreach_set('handle_right', [1.302, 1.963, -0.4377, 1.271, -0.1294, -1.09, 1.747, -0.6981, -1.984, 2.32, -0.4297, -1.544, 2.544, -0.4932, -1.69])
for _p, _l, _r in zip(_sp.bezier_points, ['ALIGNED', 'ALIGNED', 'ALIGNED', 'ALIGNED', 'ALIGNED'], ['ALIGNED', 'ALIGNED', 'ALIGNED', 'ALIGNED', 'ALIGNED']): _p.handle_left_type = _l; _p.handle_right_type = _r
_sp.order_u = 0
_sp.order_v = 0
_sp = cu_beziercurve_001.splines.new('BEZIER'); _sp.bezier_points.add(1)
_sp.bezier_points.foreach_set('co', [1.518, -0.5933, -1.916, 1.657, -1.231, -3.027])
_sp.bezier_points.foreach_set('handle_left', [1.117, -0.5291, -1.685, 1.803, -1.017, -2.639])
_sp.bezier_points.foreach_set('handle_right', [1.918, -0.6575, -2.148, 1.511, -1.446, -3.415])
for _p, _l, _r in zip(_sp.bezier_points, ['ALIGNED', 'ALIGNED'], ['ALIGNED', 'ALIGNED']): _p.handle_left_type = _l; _p.handle_right_type = _r
_sp.order_u = 0
_sp.order_v = 0
cu_beziercurve_001.materials.append(mat_material_002)
cu_beziercurve_001.use_path = True
cu_beziercurve_001.fill_mode = 'FULL'

# ---- objects
ob_empty = bpy.data.objects.new('Empty', None)
ob_empty_001 = bpy.data.objects.new('Empty.001', None)
ob_cube = bpy.data.objects.new('Cube', me_cube_001)
ob_cube_001 = bpy.data.objects.new('Cube.001', me_cube_010)
ob_beziercurve = bpy.data.objects.new('BezierCurve', cu_beziercurve)
ob_plane = bpy.data.objects.new('Plane', me_plane)
ob_cube_002 = bpy.data.objects.new('Cube.002', me_cube_011)
ob_beziercurve_001 = bpy.data.objects.new('BezierCurve.001', cu_beziercurve_001)
_N = ng_geometry_nodes.nodes; _L = ng_geometry_nodes.links
n0 = _N.new('GeometryNodeCurvePrimitiveCircle'); n0.name = 'Curve Circle'; n0.location = (-165, -104)
n0.inputs[0].default_value = 8
n1 = _N.new('GeometryNodeCurveToMesh'); n1.name = 'Curve to Mesh'; n1.location = (176, 8)
n2 = _N.new('GeometryNodeDistributePointsOnFaces'); n2.name = 'Distribute Points on Faces'; n2.location = (335, -126)
n2.distribute_method = 'POISSON'
n2.use_legacy_normal = True
n2.inputs[4].default_value = 4.2
n3 = _N.new('GeometryNodeObjectInfo'); n3.name = 'Object Info'; n3.location = (54, -209)
n3.inputs[0].default_value = ob_plane
n4 = _N.new('ShaderNodeMath'); n4.name = 'Math'; n4.location = (-388, -109)
n4.operation = 'DIVIDE'
n4.inputs[1].default_value = 100.0
n5 = _N.new('FunctionNodeRandomValue'); n5.name = 'Random Value.001'; n5.location = (252, -426)
n5.data_type = 'FLOAT_VECTOR'
n5.inputs[1].default_value = (6.283, 6.283, 6.283)
n6 = _N.new('FunctionNodeRandomValue'); n6.name = 'Random Value'; n6.location = (252, -426)
n6.data_type = 'FLOAT_VECTOR'
n6.inputs[1].default_value = (6.283, 6.283, 6.283)
n7 = _N.new('ShaderNodeMath'); n7.name = 'Math.001'; n7.location = (-344, -307)
n7.operation = 'DIVIDE'
n7.inputs[1].default_value = 5.0
n8 = _N.new('FunctionNodeRandomValue'); n8.name = 'Random Value.002'; n8.location = (429, -510)
n8.inputs[2].default_value = 0.8
n8.inputs[3].default_value = 1.2
n9 = _N.new('NodeGroupInput'); n9.name = 'Group Input'; n9.location = (-622, -9)
n10 = _N.new('GeometryNodeJoinGeometry'); n10.name = 'Join Geometry'; n10.location = (761, 32)
n11 = _N.new('GeometryNodeInstanceOnPoints'); n11.name = 'Instance on Points'; n11.location = (588, -123)
n12 = _N.new('NodeGroupOutput'); n12.name = 'Group Output'; n12.location = (1218, 34)
n13 = _N.new('GeometryNodeRealizeInstances'); n13.name = 'Realize Instances'; n13.location = (997, 33)
n14 = _N.new('GeometryNodeInputNamedAttribute'); n14.name = 'Named Attribute'; n14.location = (151, 8)
n14.inputs[0].default_value = 'radius'
n15 = _N.new('GeometryNodeSwitch'); n15.name = 'Switch'; n15.location = (151, 8)
n15.input_type = 'FLOAT'
n15.inputs[1].default_value = 1.0
_L.new(n0.outputs[0], n1.inputs[1])
_L.new(n9.outputs[0], n1.inputs[0])
_L.new(n9.outputs[1], n4.inputs[0])
_L.new(n4.outputs[0], n0.inputs[4])
_L.new(n1.outputs[0], n2.inputs[0])
_L.new(n2.outputs[0], n11.inputs[0])
_L.new(n1.outputs[0], n10.inputs[0])
_L.new(n11.outputs[0], n10.inputs[0])
_L.new(n3.outputs[4], n11.inputs[2])
_L.new(n9.outputs[2], n7.inputs[0])
_L.new(n7.outputs[0], n2.inputs[3])
_L.new(n6.outputs[0], n11.inputs[5])
_L.new(n8.outputs[1], n11.inputs[6])
_L.new(n10.outputs[0], n13.inputs[0])
_L.new(n13.outputs[0], n12.inputs[0])
_L.new(n14.outputs[1], n15.inputs[0])
_L.new(n14.outputs[0], n15.inputs[2])
_L.new(n15.outputs[0], n1.inputs[2])
n12.is_active_output = True

# ---- transforms, parenting, visibility, modifiers, constraints
ob_empty.location = (-6.184, 0.0, 0.0)
ob_empty.rotation_euler = (1.571, -0.0, 1.571)
ob_empty.scale = (1.66, 1.66, 1.66)
ob_empty.empty_display_type = 'IMAGE'
ob_empty.empty_display_size = 5.0
ob_empty_001.location = (0.0, 9.396, 0.0)
ob_empty_001.rotation_euler = (1.571, -0.0, 0.0)
ob_empty_001.empty_display_type = 'IMAGE'
ob_empty_001.empty_display_size = 5.0
ob_cube.location = (0.0, 0.0, 7.381)
_m = ob_cube.modifiers.new('Mirror', 'MIRROR')
_m.use_clip = True
ob_cube_001.parent = ob_cube
ob_cube_001.location = (0.0, 1.478, 0.622)
_m = ob_cube_001.modifiers.new('Mirror', 'MIRROR')
_m.use_clip = True
ob_beziercurve.location = (20.92, 0.0, 0.0)
_m = ob_beziercurve.modifiers.new('GeometryNodes', 'NODES')
_m.node_group = ng_geometry_nodes
_gi = [s.identifier for s in ng_geometry_nodes.interface.items_tree if s.item_type == 'SOCKET' and s.in_out == 'INPUT']
_m[_gi[1]] = 8.82  # Radius
_m[_gi[2]] = 12.74  # Density Max
ob_plane.location = (18.4, 0.0, 0.0)
_m = ob_plane.modifiers.new('SimpleDeform', 'SIMPLE_DEFORM')
_m.deform_method = 'BEND'
_m.factor = 0.1902
_m.angle = 0.1902
ob_cube_002.location = (0.04459, 0.7628, 2.313)
ob_beziercurve_001.location = (0.0, 0.0, 7.381)
_m = ob_beziercurve_001.modifiers.new('GeometryNodes', 'NODES')
_m.node_group = ng_geometry_nodes
_gi = [s.identifier for s in ng_geometry_nodes.interface.items_tree if s.item_type == 'SOCKET' and s.in_out == 'INPUT']
_m[_gi[1]] = 8.82  # Radius
_m[_gi[2]] = 12.74  # Density Max

# ---- collection membership
col_collection.objects.link(ob_empty)
col_collection.objects.link(ob_empty_001)
col_collection.objects.link(ob_cube)
col_collection.objects.link(ob_cube_001)
col_collection.objects.link(ob_beziercurve)
col_collection.objects.link(ob_plane)
col_collection.objects.link(ob_cube_002)
col_collection.objects.link(ob_beziercurve_001)

# ---- scene / render settings (as saved in the file)
scene.frame_start = 1; scene.frame_end = 250; scene.frame_set(1)
scene.render.engine = 'BLENDER_EEVEE_NEXT'
scene.cycles.sampling_pattern = 'TABULATED_SOBOL'
scene.cycles.use_light_tree = False
scene.view_settings.view_transform = 'Filmic'
bpy.context.view_layer.update()

# ---- added for rendering (the .blend has no active camera and no usable light): camera, sun
cam_auto = bpy.data.cameras.new('AutoCamera')
cam_auto.lens = 50.0
cam_auto.sensor_width = 36.0
cam_auto.clip_end = 1000.0
ob_auto_camera = bpy.data.objects.new('AutoCamera', cam_auto)
scene.collection.objects.link(ob_auto_camera)
ob_auto_camera.location = (58.5134, -49.4061, 39.393)
ob_auto_camera.rotation_euler = (1.09748, -7.21219e-08, 0.694738)
scene.camera = ob_auto_camera
light_auto_sun = bpy.data.lights.new('AutoSun', 'SUN')
light_auto_sun.energy = 3.0
light_auto_sun.angle = 0.0523599
ob_auto_sun = bpy.data.objects.new('AutoSun', light_auto_sun)
scene.collection.objects.link(ob_auto_sun)
ob_auto_sun.rotation_euler = (0.872665, 0.174533, 0.523599)
bpy.context.view_layer.update()
